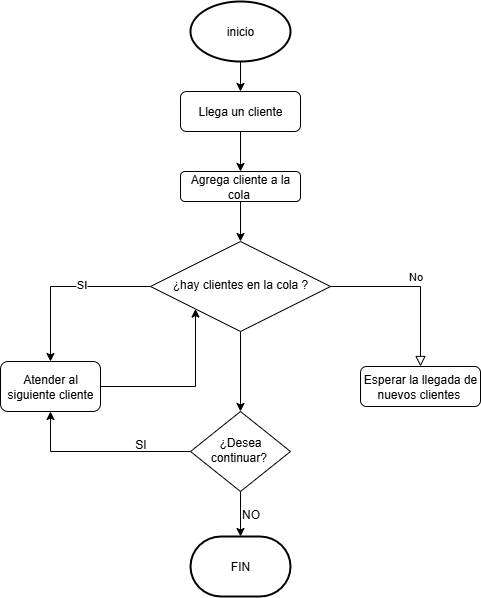

The diagram above was exported from draw.io. Its source (the exported page's mxGraphModel, read from the mxfile embedded in the PNG):
<mxGraphModel dx="2679" dy="1944" grid="1" gridSize="10" guides="1" tooltips="1" connect="1" arrows="1" fold="1" page="1" pageScale="1" pageWidth="827" pageHeight="1169" math="0" shadow="0">
  <root>
    <mxCell id="WIyWlLk6GJQsqaUBKTNV-0" />
    <mxCell id="WIyWlLk6GJQsqaUBKTNV-1" parent="WIyWlLk6GJQsqaUBKTNV-0" />
    <mxCell id="HL0GL6FInqgOD-hMy3lw-5" value="" style="edgeStyle=orthogonalEdgeStyle;rounded=0;orthogonalLoop=1;jettySize=auto;html=1;" edge="1" parent="WIyWlLk6GJQsqaUBKTNV-1" source="WIyWlLk6GJQsqaUBKTNV-3" target="HL0GL6FInqgOD-hMy3lw-4">
      <mxGeometry relative="1" as="geometry" />
    </mxCell>
    <mxCell id="WIyWlLk6GJQsqaUBKTNV-3" value="&lt;font style=&quot;vertical-align: inherit;&quot;&gt;&lt;font style=&quot;vertical-align: inherit;&quot;&gt;Llega un cliente&lt;/font&gt;&lt;/font&gt;" style="rounded=1;whiteSpace=wrap;html=1;fontSize=12;glass=0;strokeWidth=1;shadow=0;" parent="WIyWlLk6GJQsqaUBKTNV-1" vertex="1">
      <mxGeometry x="160" y="80" width="120" height="40" as="geometry" />
    </mxCell>
    <mxCell id="WIyWlLk6GJQsqaUBKTNV-5" value="No" style="edgeStyle=orthogonalEdgeStyle;rounded=0;html=1;jettySize=auto;orthogonalLoop=1;fontSize=11;endArrow=block;endFill=0;endSize=8;strokeWidth=1;shadow=0;labelBackgroundColor=none;" parent="WIyWlLk6GJQsqaUBKTNV-1" source="WIyWlLk6GJQsqaUBKTNV-6" target="WIyWlLk6GJQsqaUBKTNV-7" edge="1">
      <mxGeometry y="10" relative="1" as="geometry">
        <mxPoint as="offset" />
      </mxGeometry>
    </mxCell>
    <mxCell id="HL0GL6FInqgOD-hMy3lw-11" value="" style="edgeStyle=orthogonalEdgeStyle;rounded=0;orthogonalLoop=1;jettySize=auto;html=1;" edge="1" parent="WIyWlLk6GJQsqaUBKTNV-1" source="WIyWlLk6GJQsqaUBKTNV-6" target="HL0GL6FInqgOD-hMy3lw-8">
      <mxGeometry relative="1" as="geometry" />
    </mxCell>
    <mxCell id="HL0GL6FInqgOD-hMy3lw-12" value="&lt;font style=&quot;vertical-align: inherit;&quot;&gt;&lt;font style=&quot;vertical-align: inherit;&quot;&gt;SI&lt;/font&gt;&lt;/font&gt;" style="edgeLabel;html=1;align=center;verticalAlign=middle;resizable=0;points=[];" vertex="1" connectable="0" parent="HL0GL6FInqgOD-hMy3lw-11">
      <mxGeometry x="-0.2" y="-3" relative="1" as="geometry">
        <mxPoint as="offset" />
      </mxGeometry>
    </mxCell>
    <mxCell id="HL0GL6FInqgOD-hMy3lw-26" value="" style="edgeStyle=orthogonalEdgeStyle;rounded=0;orthogonalLoop=1;jettySize=auto;html=1;" edge="1" parent="WIyWlLk6GJQsqaUBKTNV-1" source="WIyWlLk6GJQsqaUBKTNV-6" target="WIyWlLk6GJQsqaUBKTNV-10">
      <mxGeometry relative="1" as="geometry" />
    </mxCell>
    <mxCell id="WIyWlLk6GJQsqaUBKTNV-6" value="¿hay clientes en la cola ?" style="rhombus;whiteSpace=wrap;html=1;shadow=0;fontFamily=Helvetica;fontSize=12;align=center;strokeWidth=1;spacing=6;spacingTop=-4;" parent="WIyWlLk6GJQsqaUBKTNV-1" vertex="1">
      <mxGeometry x="130" y="230" width="180" height="90" as="geometry" />
    </mxCell>
    <mxCell id="WIyWlLk6GJQsqaUBKTNV-7" value="Esperar la llegada de nuevos clientes&amp;nbsp;" style="rounded=1;whiteSpace=wrap;html=1;fontSize=12;glass=0;strokeWidth=1;shadow=0;" parent="WIyWlLk6GJQsqaUBKTNV-1" vertex="1">
      <mxGeometry x="340" y="355" width="120" height="40" as="geometry" />
    </mxCell>
    <mxCell id="HL0GL6FInqgOD-hMy3lw-18" value="" style="edgeStyle=orthogonalEdgeStyle;rounded=0;orthogonalLoop=1;jettySize=auto;html=1;" edge="1" parent="WIyWlLk6GJQsqaUBKTNV-1" source="WIyWlLk6GJQsqaUBKTNV-10" target="HL0GL6FInqgOD-hMy3lw-17">
      <mxGeometry relative="1" as="geometry" />
    </mxCell>
    <mxCell id="HL0GL6FInqgOD-hMy3lw-27" style="edgeStyle=orthogonalEdgeStyle;rounded=0;orthogonalLoop=1;jettySize=auto;html=1;exitX=0;exitY=0.5;exitDx=0;exitDy=0;entryX=0.5;entryY=1;entryDx=0;entryDy=0;" edge="1" parent="WIyWlLk6GJQsqaUBKTNV-1" source="WIyWlLk6GJQsqaUBKTNV-10" target="HL0GL6FInqgOD-hMy3lw-8">
      <mxGeometry relative="1" as="geometry">
        <mxPoint x="30" y="439.89473684210543" as="targetPoint" />
      </mxGeometry>
    </mxCell>
    <mxCell id="WIyWlLk6GJQsqaUBKTNV-10" value="¿Desea continuar?&amp;nbsp;" style="rhombus;whiteSpace=wrap;html=1;shadow=0;fontFamily=Helvetica;fontSize=12;align=center;strokeWidth=1;spacing=6;spacingTop=-4;" parent="WIyWlLk6GJQsqaUBKTNV-1" vertex="1">
      <mxGeometry x="170" y="400" width="100" height="80" as="geometry" />
    </mxCell>
    <mxCell id="HL0GL6FInqgOD-hMy3lw-1" value="" style="edgeStyle=orthogonalEdgeStyle;rounded=0;orthogonalLoop=1;jettySize=auto;html=1;" edge="1" parent="WIyWlLk6GJQsqaUBKTNV-1" source="HL0GL6FInqgOD-hMy3lw-0" target="WIyWlLk6GJQsqaUBKTNV-3">
      <mxGeometry relative="1" as="geometry" />
    </mxCell>
    <mxCell id="HL0GL6FInqgOD-hMy3lw-0" value="&lt;font style=&quot;vertical-align: inherit;&quot;&gt;&lt;font style=&quot;vertical-align: inherit;&quot;&gt;inicio&lt;/font&gt;&lt;/font&gt;" style="strokeWidth=2;html=1;shape=mxgraph.flowchart.start_1;whiteSpace=wrap;" vertex="1" parent="WIyWlLk6GJQsqaUBKTNV-1">
      <mxGeometry x="170" y="-10" width="100" height="60" as="geometry" />
    </mxCell>
    <mxCell id="HL0GL6FInqgOD-hMy3lw-6" value="" style="edgeStyle=orthogonalEdgeStyle;rounded=0;orthogonalLoop=1;jettySize=auto;html=1;" edge="1" parent="WIyWlLk6GJQsqaUBKTNV-1" source="HL0GL6FInqgOD-hMy3lw-4" target="WIyWlLk6GJQsqaUBKTNV-6">
      <mxGeometry relative="1" as="geometry" />
    </mxCell>
    <mxCell id="HL0GL6FInqgOD-hMy3lw-4" value="&lt;font style=&quot;vertical-align: inherit;&quot;&gt;&lt;font style=&quot;vertical-align: inherit;&quot;&gt;Agrega cliente a la cola&amp;nbsp;&lt;/font&gt;&lt;/font&gt;" style="rounded=1;whiteSpace=wrap;html=1;" vertex="1" parent="WIyWlLk6GJQsqaUBKTNV-1">
      <mxGeometry x="160" y="160" width="120" height="30" as="geometry" />
    </mxCell>
    <mxCell id="HL0GL6FInqgOD-hMy3lw-24" style="edgeStyle=orthogonalEdgeStyle;rounded=0;orthogonalLoop=1;jettySize=auto;html=1;exitX=1;exitY=0.5;exitDx=0;exitDy=0;entryX=0;entryY=1;entryDx=0;entryDy=0;" edge="1" parent="WIyWlLk6GJQsqaUBKTNV-1" source="HL0GL6FInqgOD-hMy3lw-8" target="WIyWlLk6GJQsqaUBKTNV-6">
      <mxGeometry relative="1" as="geometry" />
    </mxCell>
    <mxCell id="HL0GL6FInqgOD-hMy3lw-8" value="&lt;font style=&quot;vertical-align: inherit;&quot;&gt;&lt;font style=&quot;vertical-align: inherit;&quot;&gt;Atender al siguiente cliente&lt;/font&gt;&lt;/font&gt;" style="rounded=1;whiteSpace=wrap;html=1;" vertex="1" parent="WIyWlLk6GJQsqaUBKTNV-1">
      <mxGeometry x="-20" y="350" width="100" height="50" as="geometry" />
    </mxCell>
    <mxCell id="HL0GL6FInqgOD-hMy3lw-17" value="FIN" style="strokeWidth=2;html=1;shape=mxgraph.flowchart.terminator;whiteSpace=wrap;" vertex="1" parent="WIyWlLk6GJQsqaUBKTNV-1">
      <mxGeometry x="170" y="525" width="100" height="60" as="geometry" />
    </mxCell>
    <mxCell id="HL0GL6FInqgOD-hMy3lw-21" value="NO" style="text;html=1;align=center;verticalAlign=middle;resizable=0;points=[];autosize=1;strokeColor=none;fillColor=none;" vertex="1" parent="WIyWlLk6GJQsqaUBKTNV-1">
      <mxGeometry x="210" y="488" width="40" height="30" as="geometry" />
    </mxCell>
    <mxCell id="HL0GL6FInqgOD-hMy3lw-28" value="SI" style="text;html=1;align=center;verticalAlign=middle;resizable=0;points=[];autosize=1;strokeColor=none;fillColor=none;" vertex="1" parent="WIyWlLk6GJQsqaUBKTNV-1">
      <mxGeometry x="105" y="418" width="30" height="30" as="geometry" />
    </mxCell>
  </root>
</mxGraphModel>